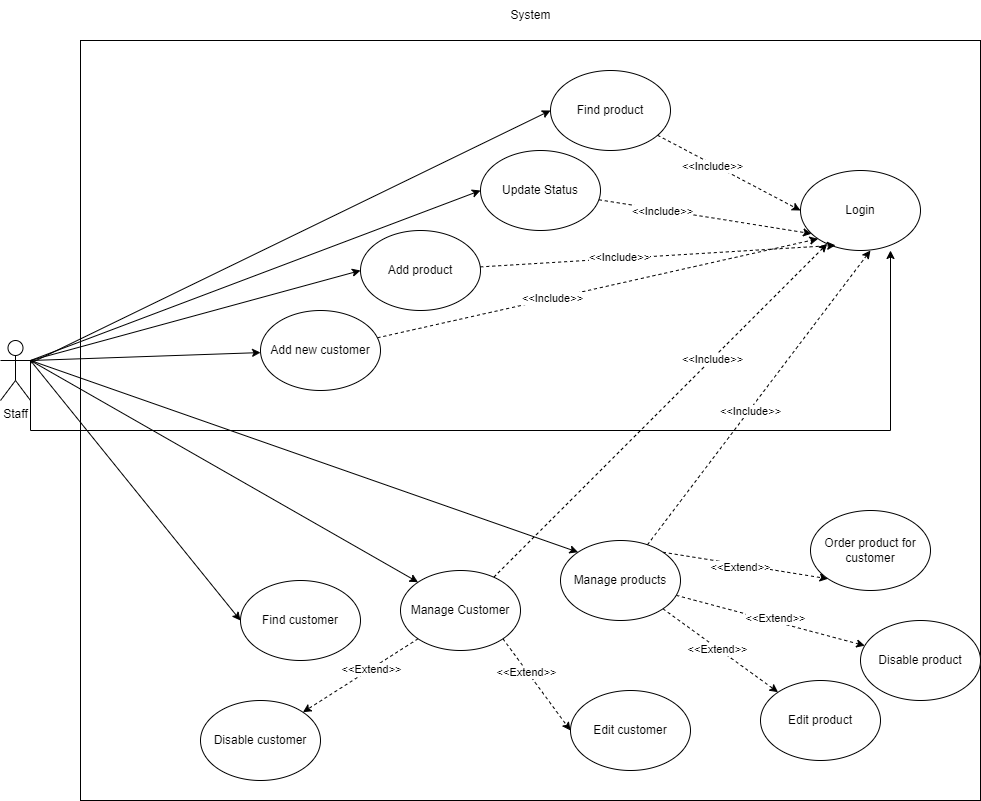

The diagram above was exported from draw.io. Its source (the exported page's mxGraphModel, read from the mxfile embedded in the PNG):
<mxGraphModel dx="1036" dy="1824" grid="1" gridSize="10" guides="1" tooltips="1" connect="1" arrows="1" fold="1" page="1" pageScale="1" pageWidth="827" pageHeight="1169" math="0" shadow="0">
  <root>
    <mxCell id="0" />
    <mxCell id="1" parent="0" />
    <mxCell id="mV4ZvRMFwqIA54JgpcX2-1" value="" style="rounded=0;whiteSpace=wrap;html=1;" vertex="1" parent="1">
      <mxGeometry x="480" y="-40" width="900" height="760" as="geometry" />
    </mxCell>
    <mxCell id="mV4ZvRMFwqIA54JgpcX2-2" style="edgeStyle=orthogonalEdgeStyle;rounded=0;orthogonalLoop=1;jettySize=auto;html=1;entryX=0.5;entryY=1;entryDx=0;entryDy=0;" edge="1" parent="1">
      <mxGeometry relative="1" as="geometry">
        <mxPoint x="505" y="369.9999999999998" as="sourcePoint" />
        <Array as="points">
          <mxPoint x="505" y="660" />
          <mxPoint x="1360" y="660" />
        </Array>
      </mxGeometry>
    </mxCell>
    <mxCell id="mV4ZvRMFwqIA54JgpcX2-3" value="System" style="text;html=1;align=center;verticalAlign=middle;resizable=0;points=[];autosize=1;strokeColor=none;fillColor=none;" vertex="1" parent="1">
      <mxGeometry x="900" y="-80" width="60" height="30" as="geometry" />
    </mxCell>
    <mxCell id="mV4ZvRMFwqIA54JgpcX2-4" style="rounded=0;orthogonalLoop=1;jettySize=auto;html=1;entryX=0;entryY=0.5;entryDx=0;entryDy=0;" edge="1" parent="1" source="mV4ZvRMFwqIA54JgpcX2-10" target="mV4ZvRMFwqIA54JgpcX2-33">
      <mxGeometry relative="1" as="geometry" />
    </mxCell>
    <mxCell id="mV4ZvRMFwqIA54JgpcX2-5" style="rounded=0;orthogonalLoop=1;jettySize=auto;html=1;exitX=1;exitY=0.3333333333333333;exitDx=0;exitDy=0;exitPerimeter=0;entryX=0;entryY=0.5;entryDx=0;entryDy=0;" edge="1" parent="1" source="mV4ZvRMFwqIA54JgpcX2-10" target="mV4ZvRMFwqIA54JgpcX2-34">
      <mxGeometry relative="1" as="geometry" />
    </mxCell>
    <mxCell id="mV4ZvRMFwqIA54JgpcX2-6" style="rounded=0;orthogonalLoop=1;jettySize=auto;html=1;exitX=1;exitY=0.3333333333333333;exitDx=0;exitDy=0;exitPerimeter=0;entryX=0;entryY=0.5;entryDx=0;entryDy=0;" edge="1" parent="1" source="mV4ZvRMFwqIA54JgpcX2-10" target="mV4ZvRMFwqIA54JgpcX2-30">
      <mxGeometry relative="1" as="geometry" />
    </mxCell>
    <mxCell id="mV4ZvRMFwqIA54JgpcX2-7" style="rounded=0;orthogonalLoop=1;jettySize=auto;html=1;exitX=1;exitY=0.3333333333333333;exitDx=0;exitDy=0;exitPerimeter=0;entryX=0;entryY=0.5;entryDx=0;entryDy=0;" edge="1" parent="1" source="mV4ZvRMFwqIA54JgpcX2-10" target="mV4ZvRMFwqIA54JgpcX2-19">
      <mxGeometry relative="1" as="geometry" />
    </mxCell>
    <mxCell id="mV4ZvRMFwqIA54JgpcX2-8" style="rounded=0;orthogonalLoop=1;jettySize=auto;html=1;exitX=1;exitY=0.3333333333333333;exitDx=0;exitDy=0;exitPerimeter=0;entryX=0;entryY=0;entryDx=0;entryDy=0;" edge="1" parent="1" source="mV4ZvRMFwqIA54JgpcX2-10" target="mV4ZvRMFwqIA54JgpcX2-18">
      <mxGeometry relative="1" as="geometry" />
    </mxCell>
    <mxCell id="mV4ZvRMFwqIA54JgpcX2-9" style="rounded=0;orthogonalLoop=1;jettySize=auto;html=1;exitX=1;exitY=0.3333333333333333;exitDx=0;exitDy=0;exitPerimeter=0;entryX=0;entryY=0;entryDx=0;entryDy=0;" edge="1" parent="1" source="mV4ZvRMFwqIA54JgpcX2-10" target="mV4ZvRMFwqIA54JgpcX2-29">
      <mxGeometry relative="1" as="geometry" />
    </mxCell>
    <mxCell id="mV4ZvRMFwqIA54JgpcX2-10" value="Staff" style="shape=umlActor;verticalLabelPosition=bottom;verticalAlign=top;html=1;outlineConnect=0;" vertex="1" parent="1">
      <mxGeometry x="400" y="260" width="30" height="60" as="geometry" />
    </mxCell>
    <mxCell id="mV4ZvRMFwqIA54JgpcX2-11" value="Login" style="ellipse;whiteSpace=wrap;html=1;" vertex="1" parent="1">
      <mxGeometry x="1200" y="90" width="120" height="80" as="geometry" />
    </mxCell>
    <mxCell id="mV4ZvRMFwqIA54JgpcX2-12" style="rounded=0;orthogonalLoop=1;jettySize=auto;html=1;exitX=0;exitY=1;exitDx=0;exitDy=0;entryX=1;entryY=0;entryDx=0;entryDy=0;dashed=1;" edge="1" parent="1" source="mV4ZvRMFwqIA54JgpcX2-18" target="mV4ZvRMFwqIA54JgpcX2-35">
      <mxGeometry relative="1" as="geometry" />
    </mxCell>
    <mxCell id="mV4ZvRMFwqIA54JgpcX2-13" value="&amp;lt;&amp;lt;Extend&amp;gt;&amp;gt;" style="edgeLabel;html=1;align=center;verticalAlign=middle;resizable=0;points=[];" vertex="1" connectable="0" parent="mV4ZvRMFwqIA54JgpcX2-12">
      <mxGeometry x="-0.1824" relative="1" as="geometry">
        <mxPoint as="offset" />
      </mxGeometry>
    </mxCell>
    <mxCell id="mV4ZvRMFwqIA54JgpcX2-14" style="rounded=0;orthogonalLoop=1;jettySize=auto;html=1;exitX=1;exitY=1;exitDx=0;exitDy=0;entryX=0;entryY=0.5;entryDx=0;entryDy=0;dashed=1;" edge="1" parent="1" source="mV4ZvRMFwqIA54JgpcX2-18" target="mV4ZvRMFwqIA54JgpcX2-36">
      <mxGeometry relative="1" as="geometry" />
    </mxCell>
    <mxCell id="mV4ZvRMFwqIA54JgpcX2-15" value="&amp;lt;&amp;lt;Extend&amp;gt;&amp;gt;" style="edgeLabel;html=1;align=center;verticalAlign=middle;resizable=0;points=[];" vertex="1" connectable="0" parent="mV4ZvRMFwqIA54JgpcX2-14">
      <mxGeometry x="-0.306" y="-1" relative="1" as="geometry">
        <mxPoint as="offset" />
      </mxGeometry>
    </mxCell>
    <mxCell id="mV4ZvRMFwqIA54JgpcX2-16" style="rounded=0;orthogonalLoop=1;jettySize=auto;html=1;dashed=1;" edge="1" parent="1" source="mV4ZvRMFwqIA54JgpcX2-18" target="mV4ZvRMFwqIA54JgpcX2-11">
      <mxGeometry relative="1" as="geometry" />
    </mxCell>
    <mxCell id="mV4ZvRMFwqIA54JgpcX2-17" value="&amp;lt;&amp;lt;Include&amp;gt;&amp;gt;" style="edgeLabel;html=1;align=center;verticalAlign=middle;resizable=0;points=[];" vertex="1" connectable="0" parent="mV4ZvRMFwqIA54JgpcX2-16">
      <mxGeometry x="0.31" relative="1" as="geometry">
        <mxPoint as="offset" />
      </mxGeometry>
    </mxCell>
    <mxCell id="mV4ZvRMFwqIA54JgpcX2-18" value="Manage Customer" style="ellipse;whiteSpace=wrap;html=1;" vertex="1" parent="1">
      <mxGeometry x="800" y="490" width="120" height="80" as="geometry" />
    </mxCell>
    <mxCell id="mV4ZvRMFwqIA54JgpcX2-19" value="Find customer" style="ellipse;whiteSpace=wrap;html=1;" vertex="1" parent="1">
      <mxGeometry x="640" y="500" width="120" height="80" as="geometry" />
    </mxCell>
    <mxCell id="mV4ZvRMFwqIA54JgpcX2-20" style="rounded=0;orthogonalLoop=1;jettySize=auto;html=1;entryX=0;entryY=1;entryDx=0;entryDy=0;dashed=1;" edge="1" parent="1" source="mV4ZvRMFwqIA54JgpcX2-22" target="mV4ZvRMFwqIA54JgpcX2-11">
      <mxGeometry relative="1" as="geometry" />
    </mxCell>
    <mxCell id="mV4ZvRMFwqIA54JgpcX2-21" value="&amp;lt;&amp;lt;Include&amp;gt;&amp;gt;" style="edgeLabel;html=1;align=center;verticalAlign=middle;resizable=0;points=[];" vertex="1" connectable="0" parent="mV4ZvRMFwqIA54JgpcX2-20">
      <mxGeometry x="-0.2069" y="1" relative="1" as="geometry">
        <mxPoint as="offset" />
      </mxGeometry>
    </mxCell>
    <mxCell id="mV4ZvRMFwqIA54JgpcX2-22" value="Add new customer" style="ellipse;whiteSpace=wrap;html=1;" vertex="1" parent="1">
      <mxGeometry x="660" y="230" width="120" height="80" as="geometry" />
    </mxCell>
    <mxCell id="mV4ZvRMFwqIA54JgpcX2-23" style="rounded=0;orthogonalLoop=1;jettySize=auto;html=1;exitX=1;exitY=0;exitDx=0;exitDy=0;entryX=0;entryY=1;entryDx=0;entryDy=0;dashed=1;" edge="1" parent="1" source="mV4ZvRMFwqIA54JgpcX2-29" target="mV4ZvRMFwqIA54JgpcX2-37">
      <mxGeometry relative="1" as="geometry" />
    </mxCell>
    <mxCell id="mV4ZvRMFwqIA54JgpcX2-24" value="&amp;lt;&amp;lt;Extend&amp;gt;&amp;gt;" style="edgeLabel;html=1;align=center;verticalAlign=middle;resizable=0;points=[];" vertex="1" connectable="0" parent="mV4ZvRMFwqIA54JgpcX2-23">
      <mxGeometry x="-0.063" y="-2" relative="1" as="geometry">
        <mxPoint as="offset" />
      </mxGeometry>
    </mxCell>
    <mxCell id="mV4ZvRMFwqIA54JgpcX2-25" style="rounded=0;orthogonalLoop=1;jettySize=auto;html=1;dashed=1;" edge="1" parent="1" source="mV4ZvRMFwqIA54JgpcX2-29" target="mV4ZvRMFwqIA54JgpcX2-38">
      <mxGeometry relative="1" as="geometry" />
    </mxCell>
    <mxCell id="mV4ZvRMFwqIA54JgpcX2-26" value="&amp;lt;&amp;lt;Extend&amp;gt;&amp;gt;" style="edgeLabel;html=1;align=center;verticalAlign=middle;resizable=0;points=[];" vertex="1" connectable="0" parent="mV4ZvRMFwqIA54JgpcX2-25">
      <mxGeometry x="0.032" y="4" relative="1" as="geometry">
        <mxPoint as="offset" />
      </mxGeometry>
    </mxCell>
    <mxCell id="mV4ZvRMFwqIA54JgpcX2-27" style="rounded=0;orthogonalLoop=1;jettySize=auto;html=1;exitX=1;exitY=1;exitDx=0;exitDy=0;entryX=0;entryY=0;entryDx=0;entryDy=0;dashed=1;" edge="1" parent="1" source="mV4ZvRMFwqIA54JgpcX2-29" target="mV4ZvRMFwqIA54JgpcX2-39">
      <mxGeometry relative="1" as="geometry" />
    </mxCell>
    <mxCell id="mV4ZvRMFwqIA54JgpcX2-28" value="&amp;lt;&amp;lt;Extend&amp;gt;&amp;gt;" style="edgeLabel;html=1;align=center;verticalAlign=middle;resizable=0;points=[];" vertex="1" connectable="0" parent="mV4ZvRMFwqIA54JgpcX2-27">
      <mxGeometry x="-0.0634" y="-1" relative="1" as="geometry">
        <mxPoint as="offset" />
      </mxGeometry>
    </mxCell>
    <mxCell id="mV4ZvRMFwqIA54JgpcX2-29" value="Manage products" style="ellipse;whiteSpace=wrap;html=1;" vertex="1" parent="1">
      <mxGeometry x="960" y="460" width="120" height="80" as="geometry" />
    </mxCell>
    <mxCell id="mV4ZvRMFwqIA54JgpcX2-30" value="Add product" style="ellipse;whiteSpace=wrap;html=1;" vertex="1" parent="1">
      <mxGeometry x="760" y="150" width="120" height="80" as="geometry" />
    </mxCell>
    <mxCell id="mV4ZvRMFwqIA54JgpcX2-31" style="rounded=0;orthogonalLoop=1;jettySize=auto;html=1;entryX=0;entryY=0.5;entryDx=0;entryDy=0;dashed=1;" edge="1" parent="1" source="mV4ZvRMFwqIA54JgpcX2-33" target="mV4ZvRMFwqIA54JgpcX2-11">
      <mxGeometry relative="1" as="geometry" />
    </mxCell>
    <mxCell id="mV4ZvRMFwqIA54JgpcX2-32" value="&amp;lt;&amp;lt;Include&amp;gt;&amp;gt;" style="edgeLabel;html=1;align=center;verticalAlign=middle;resizable=0;points=[];" vertex="1" connectable="0" parent="mV4ZvRMFwqIA54JgpcX2-31">
      <mxGeometry x="-0.2279" y="-2" relative="1" as="geometry">
        <mxPoint as="offset" />
      </mxGeometry>
    </mxCell>
    <mxCell id="mV4ZvRMFwqIA54JgpcX2-33" value="Find product" style="ellipse;whiteSpace=wrap;html=1;" vertex="1" parent="1">
      <mxGeometry x="950" y="-10" width="120" height="80" as="geometry" />
    </mxCell>
    <mxCell id="mV4ZvRMFwqIA54JgpcX2-34" value="Update Status" style="ellipse;whiteSpace=wrap;html=1;" vertex="1" parent="1">
      <mxGeometry x="880" y="70" width="120" height="80" as="geometry" />
    </mxCell>
    <mxCell id="mV4ZvRMFwqIA54JgpcX2-35" value="Disable customer" style="ellipse;whiteSpace=wrap;html=1;" vertex="1" parent="1">
      <mxGeometry x="600" y="620" width="120" height="80" as="geometry" />
    </mxCell>
    <mxCell id="mV4ZvRMFwqIA54JgpcX2-36" value="Edit customer" style="ellipse;whiteSpace=wrap;html=1;" vertex="1" parent="1">
      <mxGeometry x="970" y="610" width="120" height="80" as="geometry" />
    </mxCell>
    <mxCell id="mV4ZvRMFwqIA54JgpcX2-37" value="Order product for customer" style="ellipse;whiteSpace=wrap;html=1;" vertex="1" parent="1">
      <mxGeometry x="1210" y="430" width="120" height="80" as="geometry" />
    </mxCell>
    <mxCell id="mV4ZvRMFwqIA54JgpcX2-38" value="Disable product" style="ellipse;whiteSpace=wrap;html=1;" vertex="1" parent="1">
      <mxGeometry x="1260" y="540" width="120" height="80" as="geometry" />
    </mxCell>
    <mxCell id="mV4ZvRMFwqIA54JgpcX2-39" value="Edit product" style="ellipse;whiteSpace=wrap;html=1;" vertex="1" parent="1">
      <mxGeometry x="1160" y="600" width="120" height="80" as="geometry" />
    </mxCell>
    <mxCell id="mV4ZvRMFwqIA54JgpcX2-40" value="" style="rounded=0;orthogonalLoop=1;jettySize=auto;html=1;exitX=1;exitY=0.3333333333333333;exitDx=0;exitDy=0;exitPerimeter=0;" edge="1" parent="1" source="mV4ZvRMFwqIA54JgpcX2-10" target="mV4ZvRMFwqIA54JgpcX2-22">
      <mxGeometry relative="1" as="geometry">
        <mxPoint x="470" y="280" as="sourcePoint" />
        <mxPoint x="660" y="272" as="targetPoint" />
      </mxGeometry>
    </mxCell>
    <mxCell id="mV4ZvRMFwqIA54JgpcX2-41" style="rounded=0;orthogonalLoop=1;jettySize=auto;html=1;entryX=0.092;entryY=0.79;entryDx=0;entryDy=0;entryPerimeter=0;dashed=1;" edge="1" parent="1" source="mV4ZvRMFwqIA54JgpcX2-34" target="mV4ZvRMFwqIA54JgpcX2-11">
      <mxGeometry relative="1" as="geometry" />
    </mxCell>
    <mxCell id="mV4ZvRMFwqIA54JgpcX2-42" value="&amp;lt;&amp;lt;Include&amp;gt;&amp;gt;" style="edgeLabel;html=1;align=center;verticalAlign=middle;resizable=0;points=[];" vertex="1" connectable="0" parent="mV4ZvRMFwqIA54JgpcX2-41">
      <mxGeometry x="-0.3963" y="-1" relative="1" as="geometry">
        <mxPoint x="-1" as="offset" />
      </mxGeometry>
    </mxCell>
    <mxCell id="mV4ZvRMFwqIA54JgpcX2-43" style="rounded=0;orthogonalLoop=1;jettySize=auto;html=1;entryX=0.292;entryY=0.935;entryDx=0;entryDy=0;entryPerimeter=0;dashed=1;" edge="1" parent="1" source="mV4ZvRMFwqIA54JgpcX2-30" target="mV4ZvRMFwqIA54JgpcX2-11">
      <mxGeometry relative="1" as="geometry" />
    </mxCell>
    <mxCell id="mV4ZvRMFwqIA54JgpcX2-44" value="&amp;lt;&amp;lt;Include&amp;gt;&amp;gt;" style="edgeLabel;html=1;align=center;verticalAlign=middle;resizable=0;points=[];" vertex="1" connectable="0" parent="mV4ZvRMFwqIA54JgpcX2-43">
      <mxGeometry x="-0.2174" y="1" relative="1" as="geometry">
        <mxPoint as="offset" />
      </mxGeometry>
    </mxCell>
    <mxCell id="mV4ZvRMFwqIA54JgpcX2-45" style="rounded=0;orthogonalLoop=1;jettySize=auto;html=1;entryX=0.583;entryY=1;entryDx=0;entryDy=0;entryPerimeter=0;dashed=1;" edge="1" parent="1" source="mV4ZvRMFwqIA54JgpcX2-29" target="mV4ZvRMFwqIA54JgpcX2-11">
      <mxGeometry relative="1" as="geometry" />
    </mxCell>
    <mxCell id="mV4ZvRMFwqIA54JgpcX2-46" value="&amp;lt;&amp;lt;Include&amp;gt;&amp;gt;" style="edgeLabel;html=1;align=center;verticalAlign=middle;resizable=0;points=[];" vertex="1" connectable="0" parent="mV4ZvRMFwqIA54JgpcX2-45">
      <mxGeometry x="-0.084" y="-1" relative="1" as="geometry">
        <mxPoint as="offset" />
      </mxGeometry>
    </mxCell>
    <mxCell id="mV4ZvRMFwqIA54JgpcX2-47" style="edgeStyle=orthogonalEdgeStyle;rounded=0;orthogonalLoop=1;jettySize=auto;html=1;exitX=1;exitY=0.3333333333333333;exitDx=0;exitDy=0;exitPerimeter=0;entryX=0.75;entryY=1;entryDx=0;entryDy=0;entryPerimeter=0;" edge="1" parent="1" source="mV4ZvRMFwqIA54JgpcX2-10" target="mV4ZvRMFwqIA54JgpcX2-11">
      <mxGeometry relative="1" as="geometry">
        <Array as="points">
          <mxPoint x="430" y="350" />
          <mxPoint x="1290" y="350" />
        </Array>
      </mxGeometry>
    </mxCell>
  </root>
</mxGraphModel>